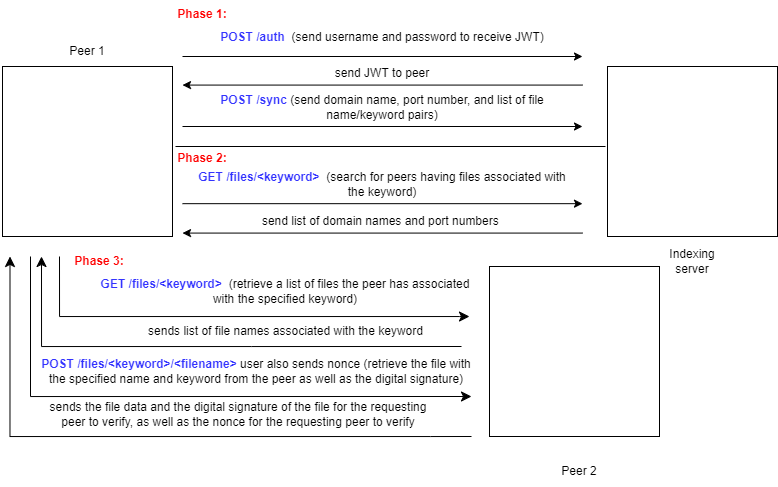

The diagram above was exported from draw.io. Its source (the exported page's mxGraphModel, read from the mxfile embedded in the PNG):
<mxGraphModel dx="939" dy="837" grid="1" gridSize="10" guides="1" tooltips="1" connect="1" arrows="1" fold="1" page="1" pageScale="1" pageWidth="850" pageHeight="1100" math="0" shadow="0">
  <root>
    <mxCell id="0" />
    <mxCell id="1" parent="0" />
    <mxCell id="siqrFXBOyRIUskeMCtZa-1" value="" style="whiteSpace=wrap;html=1;aspect=fixed;" parent="1" vertex="1">
      <mxGeometry x="41" y="130" width="170" height="170" as="geometry" />
    </mxCell>
    <mxCell id="siqrFXBOyRIUskeMCtZa-2" value="" style="whiteSpace=wrap;html=1;aspect=fixed;" parent="1" vertex="1">
      <mxGeometry x="646" y="130" width="170" height="170" as="geometry" />
    </mxCell>
    <mxCell id="siqrFXBOyRIUskeMCtZa-3" value="" style="whiteSpace=wrap;html=1;aspect=fixed;" parent="1" vertex="1">
      <mxGeometry x="528" y="330" width="170" height="170" as="geometry" />
    </mxCell>
    <mxCell id="siqrFXBOyRIUskeMCtZa-5" value="Indexing server" style="text;html=1;strokeColor=none;fillColor=none;align=center;verticalAlign=middle;whiteSpace=wrap;rounded=0;" parent="1" vertex="1">
      <mxGeometry x="701" y="310" width="60" height="30" as="geometry" />
    </mxCell>
    <mxCell id="siqrFXBOyRIUskeMCtZa-6" value="Peer 1" style="text;html=1;strokeColor=none;fillColor=none;align=center;verticalAlign=middle;whiteSpace=wrap;rounded=0;" parent="1" vertex="1">
      <mxGeometry x="96" y="100" width="60" height="30" as="geometry" />
    </mxCell>
    <mxCell id="siqrFXBOyRIUskeMCtZa-7" value="Peer 2" style="text;html=1;strokeColor=none;fillColor=none;align=center;verticalAlign=middle;whiteSpace=wrap;rounded=0;" parent="1" vertex="1">
      <mxGeometry x="588" y="520" width="60" height="30" as="geometry" />
    </mxCell>
    <mxCell id="siqrFXBOyRIUskeMCtZa-9" value="" style="endArrow=classic;html=1;rounded=0;" parent="1" edge="1">
      <mxGeometry width="50" height="50" relative="1" as="geometry">
        <mxPoint x="221" y="120" as="sourcePoint" />
        <mxPoint x="621" y="120" as="targetPoint" />
      </mxGeometry>
    </mxCell>
    <mxCell id="siqrFXBOyRIUskeMCtZa-11" value="&lt;font color=&quot;#3333ff&quot;&gt;&lt;b&gt;POST /auth&lt;/b&gt;&lt;/font&gt;&amp;nbsp; (send username and password to receive JWT)" style="text;html=1;strokeColor=none;fillColor=none;align=center;verticalAlign=middle;whiteSpace=wrap;rounded=0;" parent="1" vertex="1">
      <mxGeometry x="231" y="86" width="380" height="30" as="geometry" />
    </mxCell>
    <mxCell id="siqrFXBOyRIUskeMCtZa-12" value="" style="endArrow=classic;html=1;rounded=0;" parent="1" edge="1">
      <mxGeometry width="50" height="50" relative="1" as="geometry">
        <mxPoint x="621" y="148.58" as="sourcePoint" />
        <mxPoint x="221" y="148.58" as="targetPoint" />
      </mxGeometry>
    </mxCell>
    <mxCell id="siqrFXBOyRIUskeMCtZa-13" value="send JWT to peer" style="text;html=1;strokeColor=none;fillColor=none;align=center;verticalAlign=middle;whiteSpace=wrap;rounded=0;" parent="1" vertex="1">
      <mxGeometry x="351" y="122" width="140" height="30" as="geometry" />
    </mxCell>
    <mxCell id="siqrFXBOyRIUskeMCtZa-14" value="" style="endArrow=classic;html=1;rounded=0;" parent="1" edge="1">
      <mxGeometry width="50" height="50" relative="1" as="geometry">
        <mxPoint x="221" y="190" as="sourcePoint" />
        <mxPoint x="621" y="190" as="targetPoint" />
      </mxGeometry>
    </mxCell>
    <mxCell id="siqrFXBOyRIUskeMCtZa-15" value="&lt;font color=&quot;#3333ff&quot;&gt;&lt;b&gt;POST /sync&amp;nbsp;&lt;/b&gt;&lt;/font&gt;(send domain name, port number, and list of file name/keyword pairs)" style="text;html=1;strokeColor=none;fillColor=none;align=center;verticalAlign=middle;whiteSpace=wrap;rounded=0;" parent="1" vertex="1">
      <mxGeometry x="231" y="156" width="380" height="30" as="geometry" />
    </mxCell>
    <mxCell id="siqrFXBOyRIUskeMCtZa-16" value="" style="endArrow=none;html=1;rounded=0;" parent="1" edge="1">
      <mxGeometry width="50" height="50" relative="1" as="geometry">
        <mxPoint x="214" y="210" as="sourcePoint" />
        <mxPoint x="644" y="210" as="targetPoint" />
      </mxGeometry>
    </mxCell>
    <mxCell id="siqrFXBOyRIUskeMCtZa-17" value="&lt;b style=&quot;&quot;&gt;&lt;font color=&quot;#ff0000&quot;&gt;Phase 1:&lt;/font&gt;&lt;/b&gt;" style="text;html=1;strokeColor=none;fillColor=none;align=center;verticalAlign=middle;whiteSpace=wrap;rounded=0;" parent="1" vertex="1">
      <mxGeometry x="211" y="63" width="60" height="30" as="geometry" />
    </mxCell>
    <mxCell id="siqrFXBOyRIUskeMCtZa-18" value="&lt;b style=&quot;&quot;&gt;&lt;font color=&quot;#ff0000&quot;&gt;Phase 2:&lt;/font&gt;&lt;/b&gt;" style="text;html=1;strokeColor=none;fillColor=none;align=center;verticalAlign=middle;whiteSpace=wrap;rounded=0;" parent="1" vertex="1">
      <mxGeometry x="211" y="207" width="60" height="30" as="geometry" />
    </mxCell>
    <mxCell id="siqrFXBOyRIUskeMCtZa-19" value="" style="endArrow=classic;html=1;rounded=0;" parent="1" edge="1">
      <mxGeometry width="50" height="50" relative="1" as="geometry">
        <mxPoint x="221" y="267.16999999999996" as="sourcePoint" />
        <mxPoint x="621" y="267.16999999999996" as="targetPoint" />
      </mxGeometry>
    </mxCell>
    <mxCell id="siqrFXBOyRIUskeMCtZa-20" value="&lt;font color=&quot;#3333ff&quot;&gt;&lt;b&gt;GET /files/&amp;lt;keyword&amp;gt;&lt;/b&gt;&lt;/font&gt;&amp;nbsp; (search for peers having files associated with the keyword)" style="text;html=1;strokeColor=none;fillColor=none;align=center;verticalAlign=middle;whiteSpace=wrap;rounded=0;" parent="1" vertex="1">
      <mxGeometry x="231" y="233.16999999999996" width="380" height="30" as="geometry" />
    </mxCell>
    <mxCell id="siqrFXBOyRIUskeMCtZa-22" value="" style="endArrow=classic;html=1;rounded=0;" parent="1" edge="1">
      <mxGeometry width="50" height="50" relative="1" as="geometry">
        <mxPoint x="621" y="296.58000000000004" as="sourcePoint" />
        <mxPoint x="221" y="296.58000000000004" as="targetPoint" />
      </mxGeometry>
    </mxCell>
    <mxCell id="siqrFXBOyRIUskeMCtZa-23" value="send list of domain names and port numbers&amp;nbsp;" style="text;html=1;strokeColor=none;fillColor=none;align=center;verticalAlign=middle;whiteSpace=wrap;rounded=0;" parent="1" vertex="1">
      <mxGeometry x="286" y="270" width="270" height="30" as="geometry" />
    </mxCell>
    <mxCell id="D_kG4eGYZwTlxKXRhuog-4" value="&lt;font color=&quot;#3333ff&quot;&gt;&lt;b&gt;GET /files/&amp;lt;keyword&amp;gt;&lt;/b&gt;&lt;/font&gt;&amp;nbsp; (retrieve a list of files the peer has associated with the specified keyword)" style="text;html=1;strokeColor=none;fillColor=none;align=center;verticalAlign=middle;whiteSpace=wrap;rounded=0;" vertex="1" parent="1">
      <mxGeometry x="134" y="339.99999999999994" width="380" height="30" as="geometry" />
    </mxCell>
    <mxCell id="D_kG4eGYZwTlxKXRhuog-5" value="&lt;b style=&quot;&quot;&gt;&lt;font color=&quot;#ff0000&quot;&gt;Phase 3:&lt;/font&gt;&lt;/b&gt;" style="text;html=1;strokeColor=none;fillColor=none;align=center;verticalAlign=middle;whiteSpace=wrap;rounded=0;" vertex="1" parent="1">
      <mxGeometry x="108" y="310" width="60" height="30" as="geometry" />
    </mxCell>
    <mxCell id="D_kG4eGYZwTlxKXRhuog-7" value="sends list of file names associated with the keyword" style="text;html=1;strokeColor=none;fillColor=none;align=center;verticalAlign=middle;whiteSpace=wrap;rounded=0;" vertex="1" parent="1">
      <mxGeometry x="179.5" y="380" width="289" height="30" as="geometry" />
    </mxCell>
    <mxCell id="D_kG4eGYZwTlxKXRhuog-9" value="&lt;font color=&quot;#3333ff&quot;&gt;&lt;b&gt;POST /files/&amp;lt;keyword&amp;gt;/&amp;lt;filename&amp;gt;&lt;/b&gt;&lt;/font&gt;&amp;nbsp;user also sends nonce (retrieve the file with the specified name and keyword from the peer as well as the digital signature)" style="text;html=1;strokeColor=none;fillColor=none;align=center;verticalAlign=middle;whiteSpace=wrap;rounded=0;" vertex="1" parent="1">
      <mxGeometry x="70" y="420" width="450" height="30" as="geometry" />
    </mxCell>
    <mxCell id="D_kG4eGYZwTlxKXRhuog-11" value="sends the file data and the digital signature of the file for the requesting peer to verify, as well as the nonce for the requesting peer to verify" style="text;html=1;strokeColor=none;fillColor=none;align=center;verticalAlign=middle;whiteSpace=wrap;rounded=0;" vertex="1" parent="1">
      <mxGeometry x="80" y="463" width="393.5" height="30" as="geometry" />
    </mxCell>
    <mxCell id="D_kG4eGYZwTlxKXRhuog-13" value="" style="edgeStyle=segmentEdgeStyle;endArrow=classic;html=1;curved=0;rounded=0;endSize=8;startSize=8;" edge="1" parent="1">
      <mxGeometry width="50" height="50" relative="1" as="geometry">
        <mxPoint x="98" y="320" as="sourcePoint" />
        <mxPoint x="508" y="380" as="targetPoint" />
        <Array as="points">
          <mxPoint x="98" y="380" />
          <mxPoint x="498" y="380" />
        </Array>
      </mxGeometry>
    </mxCell>
    <mxCell id="D_kG4eGYZwTlxKXRhuog-14" value="" style="edgeStyle=segmentEdgeStyle;endArrow=classic;html=1;curved=0;rounded=0;endSize=8;startSize=8;" edge="1" parent="1">
      <mxGeometry width="50" height="50" relative="1" as="geometry">
        <mxPoint x="69" y="320" as="sourcePoint" />
        <mxPoint x="510" y="460" as="targetPoint" />
        <Array as="points">
          <mxPoint x="69" y="460" />
        </Array>
      </mxGeometry>
    </mxCell>
    <mxCell id="D_kG4eGYZwTlxKXRhuog-15" value="" style="edgeStyle=segmentEdgeStyle;endArrow=classic;html=1;curved=0;rounded=0;endSize=8;startSize=8;" edge="1" parent="1">
      <mxGeometry width="50" height="50" relative="1" as="geometry">
        <mxPoint x="500" y="410" as="sourcePoint" />
        <mxPoint x="80" y="320" as="targetPoint" />
        <Array as="points">
          <mxPoint x="290" y="410" />
          <mxPoint x="80" y="410" />
        </Array>
      </mxGeometry>
    </mxCell>
    <mxCell id="D_kG4eGYZwTlxKXRhuog-16" value="" style="edgeStyle=segmentEdgeStyle;endArrow=classic;html=1;curved=0;rounded=0;endSize=8;startSize=8;" edge="1" parent="1">
      <mxGeometry width="50" height="50" relative="1" as="geometry">
        <mxPoint x="510" y="500" as="sourcePoint" />
        <mxPoint x="48.5" y="320" as="targetPoint" />
        <Array as="points">
          <mxPoint x="469" y="500" />
          <mxPoint x="49" y="500" />
        </Array>
      </mxGeometry>
    </mxCell>
  </root>
</mxGraphModel>